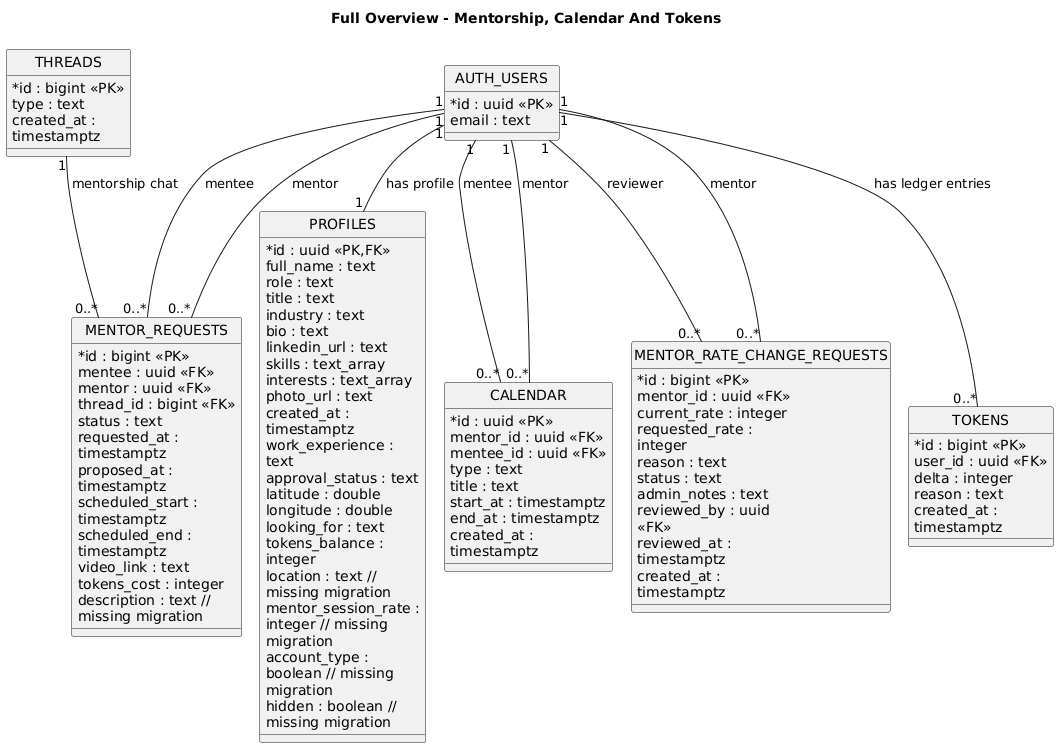

The diagram above was rendered by PlantUML. Its source (embedded in the PNG):
@startuml
title Full Overview - Mentorship, Calendar And Tokens
!pragma layout smetana
top to bottom direction
hide circle
skinparam linetype ortho
skinparam shadowing false
skinparam classAttributeIconSize 0
skinparam nodesep 30
skinparam ranksep 55
skinparam wrapWidth 160

class AUTH_USERS {
  *id : uuid <<PK>>
   email : text
}

class PROFILES {
  *id : uuid <<PK,FK>>
   full_name : text
   role : text
   title : text
   industry : text
   bio : text
   linkedin_url : text
   skills : text_array
   interests : text_array
   photo_url : text
   created_at : timestamptz
   work_experience : text
   approval_status : text
   latitude : double
   longitude : double
   looking_for : text
   tokens_balance : integer
   location : text // missing migration
   mentor_session_rate : integer // missing migration
   account_type : boolean // missing migration
   hidden : boolean // missing migration
}

class THREADS {
  *id : bigint <<PK>>
   type : text
   created_at : timestamptz
}

class TOKENS {
  *id : bigint <<PK>>
   user_id : uuid <<FK>>
   delta : integer
   reason : text
   created_at : timestamptz
}

class MENTOR_REQUESTS {
  *id : bigint <<PK>>
   mentee : uuid <<FK>>
   mentor : uuid <<FK>>
   thread_id : bigint <<FK>>
   status : text
   requested_at : timestamptz
   proposed_at : timestamptz
   scheduled_start : timestamptz
   scheduled_end : timestamptz
   video_link : text
   tokens_cost : integer
   description : text // missing migration
}

class CALENDAR {
  *id : uuid <<PK>>
   mentor_id : uuid <<FK>>
   mentee_id : uuid <<FK>>
   type : text
   title : text
   start_at : timestamptz
   end_at : timestamptz
   created_at : timestamptz
}

class MENTOR_RATE_CHANGE_REQUESTS {
  *id : bigint <<PK>>
   mentor_id : uuid <<FK>>
   current_rate : integer
   requested_rate : integer
   reason : text
   status : text
   admin_notes : text
   reviewed_by : uuid <<FK>>
   reviewed_at : timestamptz
   created_at : timestamptz
}

AUTH_USERS "1" -- "1" PROFILES : has profile
AUTH_USERS "1" -- "0..*" TOKENS : has ledger entries
AUTH_USERS "1" -- "0..*" MENTOR_REQUESTS : mentee
AUTH_USERS "1" -- "0..*" MENTOR_REQUESTS : mentor
AUTH_USERS "1" -- "0..*" CALENDAR : mentor
AUTH_USERS "1" -- "0..*" CALENDAR : mentee
AUTH_USERS "1" -- "0..*" MENTOR_RATE_CHANGE_REQUESTS : mentor
AUTH_USERS "1" -- "0..*" MENTOR_RATE_CHANGE_REQUESTS : reviewer
THREADS "1" -- "0..*" MENTOR_REQUESTS : mentorship chat
@enduml